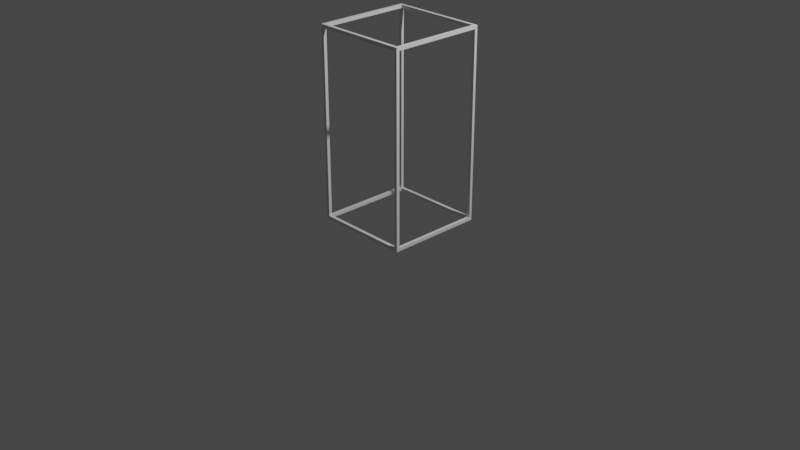 # Source: untitled.blend  (saved by Blender 3.1.7; exported with 4.5.12 LTS)
import bpy
from mathutils import Matrix  # noqa: F401  (used for matrix-valued properties, if any)

bpy.ops.wm.read_factory_settings(use_empty=True)
scene = bpy.context.scene
scene.name = 'Scene'

# ---- collections
col_collection = bpy.data.collections.new('Collection'); scene.collection.children.link(col_collection)

# ---- world
world_world = bpy.data.worlds.new('World'); scene.world = world_world
world_world.use_nodes = True; world_world.node_tree.nodes.clear()
_N = world_world.node_tree.nodes; _L = world_world.node_tree.links
n0 = _N.new('ShaderNodeOutputWorld'); n0.name = 'World Output'; n0.location = (300, 300)
n1 = _N.new('ShaderNodeBackground'); n1.name = 'Background'; n1.location = (10, 300)
n1.inputs[0].default_value = (0.05088, 0.05088, 0.05088, 1.0)
_L.new(n1.outputs[0], n0.inputs[0])
n0.is_active_output = True
world_world.color = (0.05088, 0.05088, 0.05088)
world_world.use_sun_shadow = False
world_world.sun_shadow_jitter_overblur = 0.0

# ---- cameras
cam_camera = bpy.data.cameras.new('Camera')
cam_camera.clip_end = 100.0
cam_camera.ortho_scale = 7.314

# ---- lights
light_light = bpy.data.lights.new('Light', 'POINT')
light_light.transmission_factor = 0.0
light_light.energy = 1000.0
light_light.shadow_soft_size = 0.1
light_light.shadow_maximum_resolution = 0.006
light_light.use_absolute_resolution = True

# ---- meshes
me_cube_001 = bpy.data.meshes.new('Cube.001')
me_cube_001.from_pydata([], [], [])
_uv = me_cube_001.uv_layers.new(name='UVMap')
_uv.uv.foreach_set('vector', [])
me_cube_001.use_remesh_fix_poles = True
me_cube_001.use_remesh_preserve_attributes = False
me_cube_001.update()
me_cube_002 = bpy.data.meshes.new('Cube.002')
me_cube_002.from_pydata([(-1.0, 29.26, -1.0), (-1.0, 29.26, 1.0), (1.0, 29.26, -1.0), (1.0, 29.26, 1.0), (-1.0, -29.26, -1.0), (-1.0, -29.26, 1.0), (1.0, -29.26, -1.0), (1.0, -29.26, 1.0)], [], [(2, 3, 7, 6), (3, 1, 5, 7), (0, 2, 6, 4), (1, 0, 4, 5)])
_uv = me_cube_002.uv_layers.new(name='UVMap')
_uv.uv.foreach_set('vector', [0.375, 0.75, 0.625, 0.75, 0.625, 0.75, 0.375, 0.75, 0.625, 0.75, 0.875, 0.75, 0.875, 0.75, 0.625, 0.75, 0.125, 0.75, 0.375, 0.75, 0.375, 0.75, 0.125, 0.75, 0.625, 0.0, 0.375, 0.0, 0.375, 0.0, 0.625, 0.0])
me_cube_002.use_remesh_fix_poles = True
me_cube_002.use_remesh_preserve_attributes = False
me_cube_002.update()
me_cube_003 = bpy.data.meshes.new('Cube.003')
me_cube_003.from_pydata([(-1.0, 29.26, -1.0), (-1.0, 29.26, 1.0), (1.0, 29.26, -1.0), (1.0, 29.26, 1.0), (-1.0, -29.26, -1.0), (-1.0, -29.26, 1.0), (1.0, -29.26, -1.0), (1.0, -29.26, 1.0)], [], [(2, 3, 7, 6), (3, 1, 5, 7), (0, 2, 6, 4), (1, 0, 4, 5)])
_uv = me_cube_003.uv_layers.new(name='UVMap')
_uv.uv.foreach_set('vector', [0.375, 0.75, 0.625, 0.75, 0.625, 0.75, 0.375, 0.75, 0.625, 0.75, 0.875, 0.75, 0.875, 0.75, 0.625, 0.75, 0.125, 0.75, 0.375, 0.75, 0.375, 0.75, 0.125, 0.75, 0.625, 0.0, 0.375, 0.0, 0.375, 0.0, 0.625, 0.0])
me_cube_003.use_remesh_fix_poles = True
me_cube_003.use_remesh_preserve_attributes = False
me_cube_003.update()
me_cube_004 = bpy.data.meshes.new('Cube.004')
me_cube_004.from_pydata([(-29.11, -0.8892, 1.0), (-29.11, -0.8892, -1.0), (-29.11, 0.8892, -1.0), (-29.11, 0.8892, 1.0), (29.11, -0.8892, -1.0), (29.11, -0.8892, 1.0), (29.11, 0.8892, -1.0), (29.11, 0.8892, 1.0)], [], [(1, 2, 6, 4), (3, 0, 5, 7), (0, 1, 4, 5), (6, 2, 3, 7)])
_uv = me_cube_004.uv_layers.new(name='UVMap')
_uv.uv.foreach_set('vector', [0.375, 0.75, 0.375, 0.75, 0.375, 0.0, 0.375, 0.0, 0.625, 0.75, 0.625, 0.75, 0.875, 0.75, 0.875, 0.75, 0.625, 0.75, 0.375, 0.75, 0.375, 1.0, 0.875, 0.75, 0.375, 0.0, 0.375, 0.75, 0.625, 0.75, 0.875, 0.75])
me_cube_004.use_remesh_fix_poles = True
me_cube_004.use_remesh_preserve_attributes = False
me_cube_004.update()
me_cube_005 = bpy.data.meshes.new('Cube.005')
me_cube_005.from_pydata([(-29.11, -1.0, -1.0), (-29.11, -1.0, 1.0), (-29.11, 1.0, -1.0), (-29.11, 1.0, 1.0), (29.11, -1.0, -1.0), (29.11, -1.0, 1.0), (29.11, 1.0, -1.0), (29.11, 1.0, 1.0)], [], [(3, 1, 5, 7), (1, 0, 4, 5), (0, 2, 6, 4), (2, 3, 7, 6)])
_uv = me_cube_005.uv_layers.new(name='UVMap')
_uv.uv.foreach_set('vector', [0.625, 0.5, 0.625, 0.75, 0.875, 0.75, 0.875, 0.5, 0.625, 0.75, 0.375, 0.75, 0.375, 0.0, 0.625, 0.0, 0.375, 0.75, 0.375, 0.5, 0.375, 0.25, 0.375, 0.0, 0.375, 0.5, 0.625, 0.5, 0.625, 0.25, 0.375, 0.25])
me_cube_005.use_remesh_fix_poles = True
me_cube_005.use_remesh_preserve_attributes = False
me_cube_005.update()
me_cube_006 = bpy.data.meshes.new('Cube.006')
me_cube_006.from_pydata([(-29.11, -0.8892, -1.034), (-29.11, 0.8892, -1.034), (-29.11, 0.8892, 1.034), (-29.11, -0.8892, 1.034), (29.11, -0.8892, -1.034), (29.11, 0.8892, -1.034), (29.11, 0.8892, 1.034), (29.11, -0.8892, 1.034)], [], [(2, 6, 5, 1), (0, 1, 5, 4), (3, 7, 6, 2), (3, 0, 4, 7)])
_uv = me_cube_006.uv_layers.new(name='UVMap')
_uv.uv.foreach_set('vector', [0.375, 0.75, 0.125, 0.75, 0.375, 0.0, 0.375, 0.75, 0.375, 0.75, 0.375, 0.75, 0.125, 0.75, 0.125, 0.75, 0.375, 0.75, 0.375, 0.0, 0.375, 0.0, 0.375, 0.75, 0.375, 0.75, 0.375, 0.75, 0.375, 1.0, 0.375, 0.0])
me_cube_006.use_remesh_fix_poles = True
me_cube_006.use_remesh_preserve_attributes = False
me_cube_006.update()
me_cube_007 = bpy.data.meshes.new('Cube.007')
me_cube_007.from_pydata([(-29.11, 1.0, -1.034), (-29.11, -1.0, -1.034), (-29.11, 1.0, 1.034), (-29.11, -1.0, 1.034), (29.11, 1.0, -1.034), (29.11, -1.0, -1.034), (29.11, 1.0, 1.034), (29.11, -1.0, 1.034)], [], [(2, 6, 4, 0), (1, 0, 4, 5), (3, 1, 5, 7), (3, 7, 6, 2)])
_uv = me_cube_007.uv_layers.new(name='UVMap')
_uv.uv.foreach_set('vector', [0.375, 0.5, 0.375, 0.25, 0.375, 0.25, 0.375, 0.5, 0.375, 0.75, 0.375, 0.5, 0.125, 0.5, 0.125, 0.75, 0.375, 0.75, 0.375, 0.75, 0.125, 0.75, 0.375, 0.0, 0.375, 0.75, 0.375, 0.0, 0.375, 0.25, 0.375, 0.5])
me_cube_007.use_remesh_fix_poles = True
me_cube_007.use_remesh_preserve_attributes = False
me_cube_007.update()
me_cube_008 = bpy.data.meshes.new('Cube.008')
me_cube_008.from_pydata([(-1.0, 29.26, -1.034), (1.0, 29.26, -1.034), (-1.0, -29.26, -1.034), (1.0, -29.26, -1.034), (-1.0, 29.26, 1.034), (1.0, 29.26, 1.034), (1.0, -29.26, 1.034), (-1.0, -29.26, 1.034)], [], [(3, 1, 5, 6), (4, 7, 6, 5), (0, 1, 3, 2), (4, 0, 2, 7)])
_uv = me_cube_008.uv_layers.new(name='UVMap')
_uv.uv.foreach_set('vector', [0.375, 0.75, 0.375, 0.75, 0.375, 0.75, 0.375, 0.75, 0.125, 0.75, 0.125, 0.75, 0.375, 0.75, 0.375, 0.75, 0.125, 0.75, 0.375, 0.75, 0.375, 0.75, 0.125, 0.75, 0.125, 0.75, 0.125, 0.75, 0.375, 0.0, 0.125, 0.75])
me_cube_008.use_remesh_fix_poles = True
me_cube_008.use_remesh_preserve_attributes = False
me_cube_008.update()
me_cube_009 = bpy.data.meshes.new('Cube.009')
me_cube_009.from_pydata([(-1.0, 29.26, -1.034), (1.0, 29.26, -1.034), (-1.0, -29.26, -1.034), (1.0, -29.26, -1.034), (-1.0, 29.26, 1.034), (1.0, 29.26, 1.034), (1.0, -29.26, 1.034), (-1.0, -29.26, 1.034)], [], [(3, 1, 5, 6), (4, 7, 6, 5), (0, 1, 3, 2), (4, 0, 2, 7)])
_uv = me_cube_009.uv_layers.new(name='UVMap')
_uv.uv.foreach_set('vector', [0.375, 0.75, 0.375, 0.75, 0.375, 0.75, 0.375, 0.75, 0.125, 0.75, 0.125, 0.75, 0.375, 0.75, 0.375, 0.75, 0.125, 0.75, 0.375, 0.75, 0.375, 0.75, 0.125, 0.75, 0.125, 0.75, 0.125, 0.75, 0.375, 0.0, 0.125, 0.75])
me_cube_009.use_remesh_fix_poles = True
me_cube_009.use_remesh_preserve_attributes = False
me_cube_009.update()
me_cube_010 = bpy.data.meshes.new('Cube.010')
me_cube_010.from_pydata([(-1.143, -0.8571, 59.0), (-1.143, -0.8571, 61.0), (-1.143, 1.143, 61.0), (0.8571, -0.8571, 59.0), (0.8571, -0.8571, 61.0), (0.8571, 1.143, 59.0), (0.8571, 1.143, 61.0), (-1.143, 1.143, -61.03), (-1.143, -0.8571, -61.03), (0.8571, 1.143, -61.03), (0.8571, -0.8571, -61.03), (0.8571, 1.143, -58.96), (-1.143, -0.8571, -58.96), (0.8571, -0.8571, -58.96)], [], [(2, 7, 8, 12, 0, 1), (6, 2, 1, 4), (7, 9, 10, 8), (5, 11, 9, 7, 2, 6), (3, 0, 12, 13), (5, 3, 13, 11)])
_uv = me_cube_010.uv_layers.new(name='UVMap')
_uv.uv.foreach_set('vector', [0.625, 0.25, 0.375, 0.25, 0.375, 0.0, 0.375, 0.0, 0.375, 0.0, 0.625, 0.0, 0.625, 0.5, 0.875, 0.5, 0.875, 0.75, 0.625, 0.75, 0.125, 0.5, 0.375, 0.5, 0.375, 0.75, 0.125, 0.75, 0.375, 0.5, 0.375, 0.5, 0.375, 0.5, 0.375, 0.25, 0.625, 0.25, 0.625, 0.5, 0.375, 0.75, 0.125, 0.75, 0.125, 0.75, 0.375, 0.75, 0.375, 0.5, 0.375, 0.75, 0.375, 0.75, 0.375, 0.5])
me_cube_010.use_remesh_fix_poles = True
me_cube_010.use_remesh_preserve_attributes = False
me_cube_010.update()
me_cube_011 = bpy.data.meshes.new('Cube.011')
me_cube_011.from_pydata([(-0.8572, -0.8571, 59.0), (-0.8572, -0.8571, 61.0), (-0.8572, 1.143, 59.0), (-0.8572, 1.143, 61.0), (1.143, -0.8571, 59.0), (1.143, -0.8571, 61.0), (1.143, 1.143, 61.0), (-0.8572, 1.143, -61.03), (-0.8572, -0.8571, -61.03), (1.143, 1.143, -61.03), (1.143, -0.8571, -61.03), (-0.8572, 1.143, -58.96), (-0.8572, -0.8571, -58.96), (1.143, -0.8571, -58.96)], [], [(6, 3, 1, 5), (7, 9, 10, 8), (4, 13, 10, 9, 6, 5), (6, 9, 7, 11, 2, 3), (4, 0, 12, 13), (0, 2, 11, 12)])
_uv = me_cube_011.uv_layers.new(name='UVMap')
_uv.uv.foreach_set('vector', [0.625, 0.5, 0.875, 0.5, 0.875, 0.75, 0.625, 0.75, 0.125, 0.5, 0.375, 0.5, 0.375, 0.75, 0.125, 0.75, 0.375, 0.75, 0.375, 0.75, 0.375, 0.75, 0.375, 0.5, 0.625, 0.5, 0.625, 0.75, 0.625, 0.5, 0.375, 0.5, 0.375, 0.25, 0.375, 0.25, 0.375, 0.25, 0.625, 0.25, 0.375, 0.75, 0.125, 0.75, 0.125, 0.75, 0.375, 0.75, 0.375, 0.0, 0.375, 0.25, 0.375, 0.25, 0.375, 0.0])
me_cube_011.use_remesh_fix_poles = True
me_cube_011.use_remesh_preserve_attributes = False
me_cube_011.update()
me_cube_012 = bpy.data.meshes.new('Cube.012')
me_cube_012.from_pydata([(-1.143, -1.016, 61.0), (0.8571, -1.016, 61.0), (0.8571, -1.016, 59.0), (-1.143, 0.7622, 59.0), (-1.143, 0.7622, 61.0), (0.8571, 0.7622, 59.0), (0.8571, 0.7622, 61.0), (-1.143, -1.016, -61.03), (0.8571, -1.016, -61.03), (-1.143, 0.7622, -61.03), (0.8571, 0.7622, -61.03), (0.8571, 0.7622, -58.96), (-1.143, 0.7622, -58.96), (0.8571, -1.016, -58.96)], [], [(3, 12, 9, 7, 0, 4), (6, 4, 0, 1), (9, 10, 8, 7), (5, 2, 13, 11), (3, 5, 11, 12), (0, 7, 8, 13, 2, 1)])
_uv = me_cube_012.uv_layers.new(name='UVMap')
_uv.uv.foreach_set('vector', [0.375, 0.0, 0.375, 0.0, 0.375, 0.0, 0.375, 0.0, 0.625, 0.0, 0.625, 0.0, 0.625, 0.75, 0.875, 0.75, 0.875, 0.75, 0.625, 0.75, 0.125, 0.75, 0.375, 0.75, 0.375, 0.75, 0.125, 0.75, 0.375, 0.75, 0.375, 0.75, 0.375, 0.75, 0.375, 0.75, 0.125, 0.75, 0.375, 0.75, 0.375, 0.75, 0.125, 0.75, 0.625, 1.0, 0.375, 1.0, 0.375, 0.75, 0.375, 0.75, 0.375, 0.75, 0.625, 0.75])
me_cube_012.use_remesh_fix_poles = True
me_cube_012.use_remesh_preserve_attributes = False
me_cube_012.update()
me_cube_013 = bpy.data.meshes.new('Cube.013')
me_cube_013.from_pydata([(-0.8572, -1.016, 59.0), (-0.8572, -1.016, 61.0), (1.143, -1.016, 61.0), (-0.8572, 0.7622, 59.0), (-0.8572, 0.7622, 61.0), (1.143, 0.7622, 59.0), (1.143, 0.7622, 61.0), (-0.8572, -1.016, -61.03), (1.143, -1.016, -61.03), (-0.8572, 0.7622, -61.03), (1.143, 0.7622, -61.03), (1.143, 0.7622, -58.96), (-0.8572, 0.7622, -58.96), (-0.8572, -1.016, -58.96)], [], [(0, 13, 7, 8, 2, 1), (6, 4, 1, 2), (9, 10, 8, 7), (2, 8, 10, 11, 5, 6), (0, 3, 12, 13), (3, 5, 11, 12)])
_uv = me_cube_013.uv_layers.new(name='UVMap')
_uv.uv.foreach_set('vector', [0.375, 1.0, 0.375, 1.0, 0.375, 1.0, 0.375, 0.75, 0.625, 0.75, 0.625, 1.0, 0.625, 0.75, 0.875, 0.75, 0.875, 0.75, 0.625, 0.75, 0.125, 0.75, 0.375, 0.75, 0.375, 0.75, 0.125, 0.75, 0.625, 0.75, 0.375, 0.75, 0.375, 0.75, 0.375, 0.75, 0.375, 0.75, 0.625, 0.75, 0.375, 0.0, 0.375, 0.0, 0.375, 0.0, 0.375, 0.0, 0.125, 0.75, 0.375, 0.75, 0.375, 0.75, 0.125, 0.75])
me_cube_013.use_remesh_fix_poles = True
me_cube_013.use_remesh_preserve_attributes = False
me_cube_013.update()

# ---- objects
ob_light = bpy.data.objects.new('Light', light_light)
ob_camera = bpy.data.objects.new('Camera', cam_camera)
ob_cube_001 = bpy.data.objects.new('Cube.001', me_cube_001)
ob_cube_002 = bpy.data.objects.new('Cube.002', me_cube_002)
ob_cube_003 = bpy.data.objects.new('Cube.003', me_cube_003)
ob_cube_004 = bpy.data.objects.new('Cube.004', me_cube_004)
ob_cube_005 = bpy.data.objects.new('Cube.005', me_cube_005)
ob_cube_006 = bpy.data.objects.new('Cube.006', me_cube_006)
ob_cube_007 = bpy.data.objects.new('Cube.007', me_cube_007)
ob_cube_008 = bpy.data.objects.new('Cube.008', me_cube_008)
ob_cube_009 = bpy.data.objects.new('Cube.009', me_cube_009)
ob_cube_010 = bpy.data.objects.new('Cube.010', me_cube_010)
ob_cube_011 = bpy.data.objects.new('Cube.011', me_cube_011)
ob_cube_012 = bpy.data.objects.new('Cube.012', me_cube_012)
ob_cube_013 = bpy.data.objects.new('Cube.013', me_cube_013)

# ---- transforms, parenting, visibility, modifiers, constraints
ob_light.location = (4.076, 1.005, 5.904)
ob_light.rotation_euler = (0.6503, 0.05522, 1.866)
ob_light.lock_rotations_4d = False
ob_light.empty_display_type = 'ARROWS'
ob_light.color = (0.0, 0.0, 0.0, 0.0)
ob_light.lineart.crease_threshold = 0.0
ob_camera.location = (7.359, -6.926, 4.958)
ob_camera.rotation_euler = (1.109, 0.0, 0.8149)
ob_camera.lock_rotations_4d = False
ob_camera.empty_display_type = 'ARROWS'
ob_camera.color = (0.0, 0.0, 0.0, 0.0)
ob_camera.display_type = 'WIRE'
ob_camera.lineart.crease_threshold = 0.0
ob_cube_001.location = (0.5, -0.5, 0.01641)
ob_cube_001.scale = (-0.01655, -0.01655, -0.01655)
ob_cube_002.location = (0.5, 0.0006859, 0.01641)
ob_cube_002.scale = (-0.01655, -0.01655, -0.01655)
ob_cube_003.location = (-0.4964, 0.0006859, 0.01641)
ob_cube_003.scale = (-0.01655, -0.01655, -0.01655)
ob_cube_004.location = (0.001804, 0.4995, 0.01641)
ob_cube_004.scale = (-0.01655, -0.01655, -0.01655)
ob_cube_005.location = (0.001804, -0.5, 0.01641)
ob_cube_005.scale = (-0.01655, -0.01655, -0.01655)
ob_cube_006.location = (0.001804, 0.4995, 2.002)
ob_cube_006.scale = (-0.01655, -0.01655, -0.01655)
ob_cube_007.location = (0.001804, -0.5, 2.002)
ob_cube_007.scale = (-0.01655, -0.01655, -0.01655)
ob_cube_008.location = (0.5, 0.0006859, 2.002)
ob_cube_008.scale = (-0.01655, -0.01655, -0.01655)
ob_cube_009.location = (-0.4964, 0.0006859, 2.002)
ob_cube_009.scale = (-0.01655, -0.01655, -0.01655)
ob_cube_010.location = (0.4976, -0.4976, 1.009)
ob_cube_010.scale = (-0.01655, -0.01655, -0.01655)
ob_cube_011.location = (-0.494, -0.4976, 1.009)
ob_cube_011.scale = (-0.01655, -0.01655, -0.01655)
ob_cube_012.location = (0.4976, 0.4974, 1.009)
ob_cube_012.scale = (-0.01655, -0.01655, -0.01655)
ob_cube_013.location = (-0.494, 0.4974, 1.009)
ob_cube_013.scale = (-0.01655, -0.01655, -0.01655)

# ---- collection membership
col_collection.objects.link(ob_light)
col_collection.objects.link(ob_camera)
col_collection.objects.link(ob_cube_001)
col_collection.objects.link(ob_cube_002)
col_collection.objects.link(ob_cube_003)
col_collection.objects.link(ob_cube_004)
col_collection.objects.link(ob_cube_005)
col_collection.objects.link(ob_cube_006)
col_collection.objects.link(ob_cube_007)
col_collection.objects.link(ob_cube_008)
col_collection.objects.link(ob_cube_009)
col_collection.objects.link(ob_cube_010)
col_collection.objects.link(ob_cube_011)
col_collection.objects.link(ob_cube_012)
col_collection.objects.link(ob_cube_013)

# ---- scene / render settings (as saved in the file)
scene.camera = ob_camera
scene.frame_start = 1; scene.frame_end = 250; scene.frame_set(134)
scene.render.engine = 'BLENDER_EEVEE_NEXT'
scene.cycles.sampling_pattern = 'TABULATED_SOBOL'
scene.cycles.use_light_tree = False
scene.view_settings.view_transform = 'Filmic'
bpy.context.view_layer.update()
